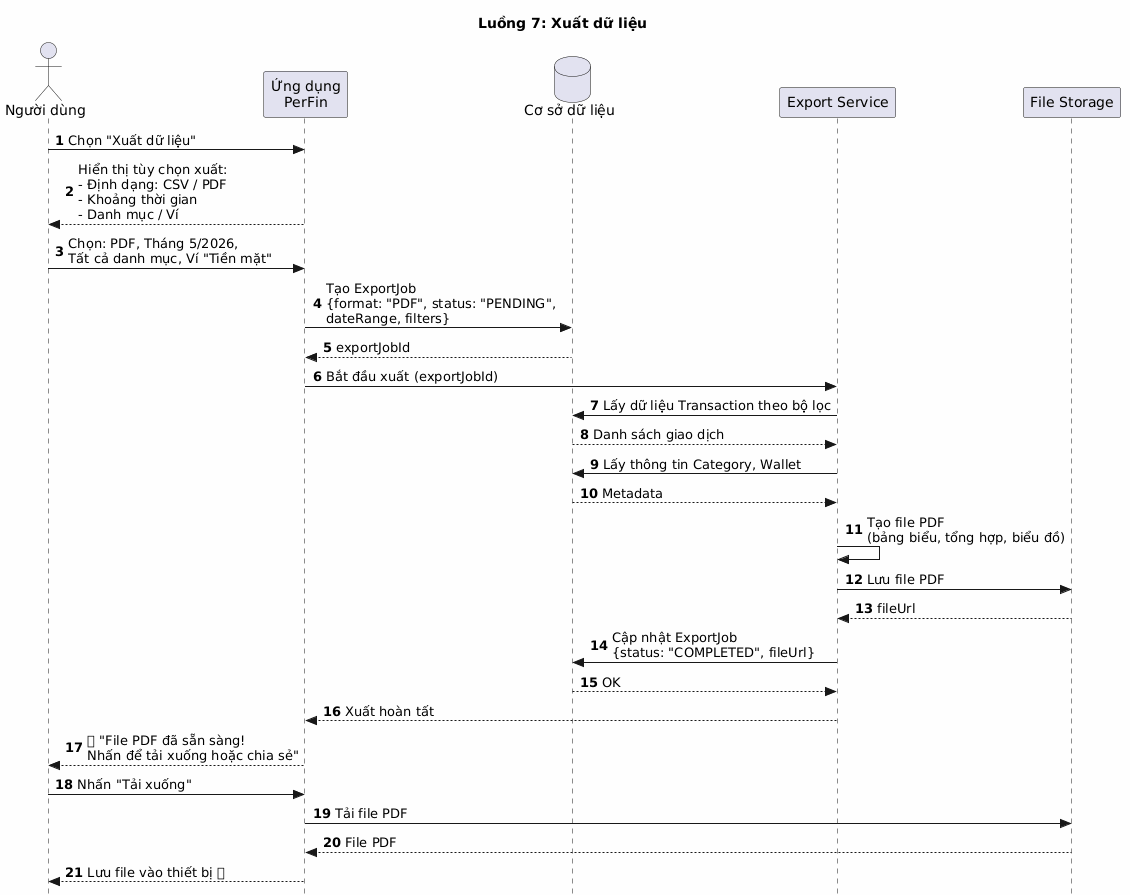

The diagram above was rendered by PlantUML. Its source (embedded in the PNG):
@startuml
' ===========================================================
' 7. Luồng xuất dữ liệu (Export)
' ===========================================================
title **Luồng 7: Xuất dữ liệu**

skinparam style strictuml
skinparam backgroundColor #FEFEFE

actor "Người dùng" as User
participant "Ứng dụng\nPerFin" as App
database "Cơ sở dữ liệu" as DB
participant "Export Service" as ExportSvc
participant "File Storage" as Storage

autonumber

User -> App : Chọn "Xuất dữ liệu"
App --> User : Hiển thị tùy chọn xuất:\n- Định dạng: CSV / PDF\n- Khoảng thời gian\n- Danh mục / Ví

User -> App : Chọn: PDF, Tháng 5/2026,\nTất cả danh mục, Ví "Tiền mặt"
App -> DB : Tạo ExportJob\n{format: "PDF", status: "PENDING",\ndateRange, filters}
DB --> App : exportJobId

App -> ExportSvc : Bắt đầu xuất (exportJobId)

ExportSvc -> DB : Lấy dữ liệu Transaction theo bộ lọc
DB --> ExportSvc : Danh sách giao dịch

ExportSvc -> DB : Lấy thông tin Category, Wallet
DB --> ExportSvc : Metadata

ExportSvc -> ExportSvc : Tạo file PDF\n(bảng biểu, tổng hợp, biểu đồ)

ExportSvc -> Storage : Lưu file PDF
Storage --> ExportSvc : fileUrl

ExportSvc -> DB : Cập nhật ExportJob\n{status: "COMPLETED", fileUrl}
DB --> ExportSvc : OK

ExportSvc --> App : Xuất hoàn tất

App --> User : 📄 "File PDF đã sẵn sàng!\nNhấn để tải xuống hoặc chia sẻ"

User -> App : Nhấn "Tải xuống"
App -> Storage : Tải file PDF
Storage --> App : File PDF
App --> User : Lưu file vào thiết bị ✅
@enduml